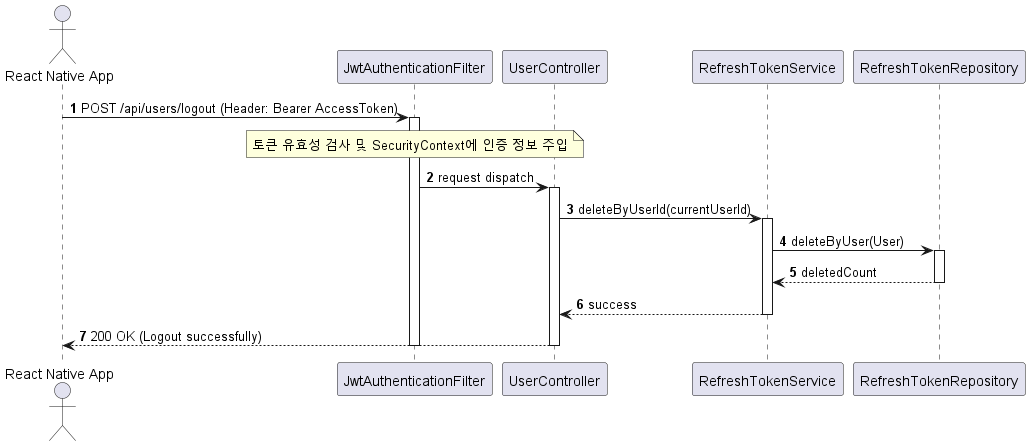

The diagram above was rendered by PlantUML. Its source (embedded in the PNG):
@startuml
autonumber
actor "React Native App" as Client
participant Filter as "JwtAuthenticationFilter"
participant UC as "UserController"
participant RTS as "RefreshTokenService"
participant RTR as "RefreshTokenRepository"

Client -> Filter : POST /api/users/logout (Header: Bearer AccessToken)
activate Filter
note over Filter : 토큰 유효성 검사 및 SecurityContext에 인증 정보 주입
Filter -> UC : request dispatch
activate UC
UC -> RTS : deleteByUserId(currentUserId)
activate RTS
RTS -> RTR : deleteByUser(User)
activate RTR
RTR --> RTS : deletedCount
deactivate RTR
RTS --> UC : success
deactivate RTS
UC --> Client : 200 OK (Logout successfully)
deactivate UC
deactivate Filter
@endum